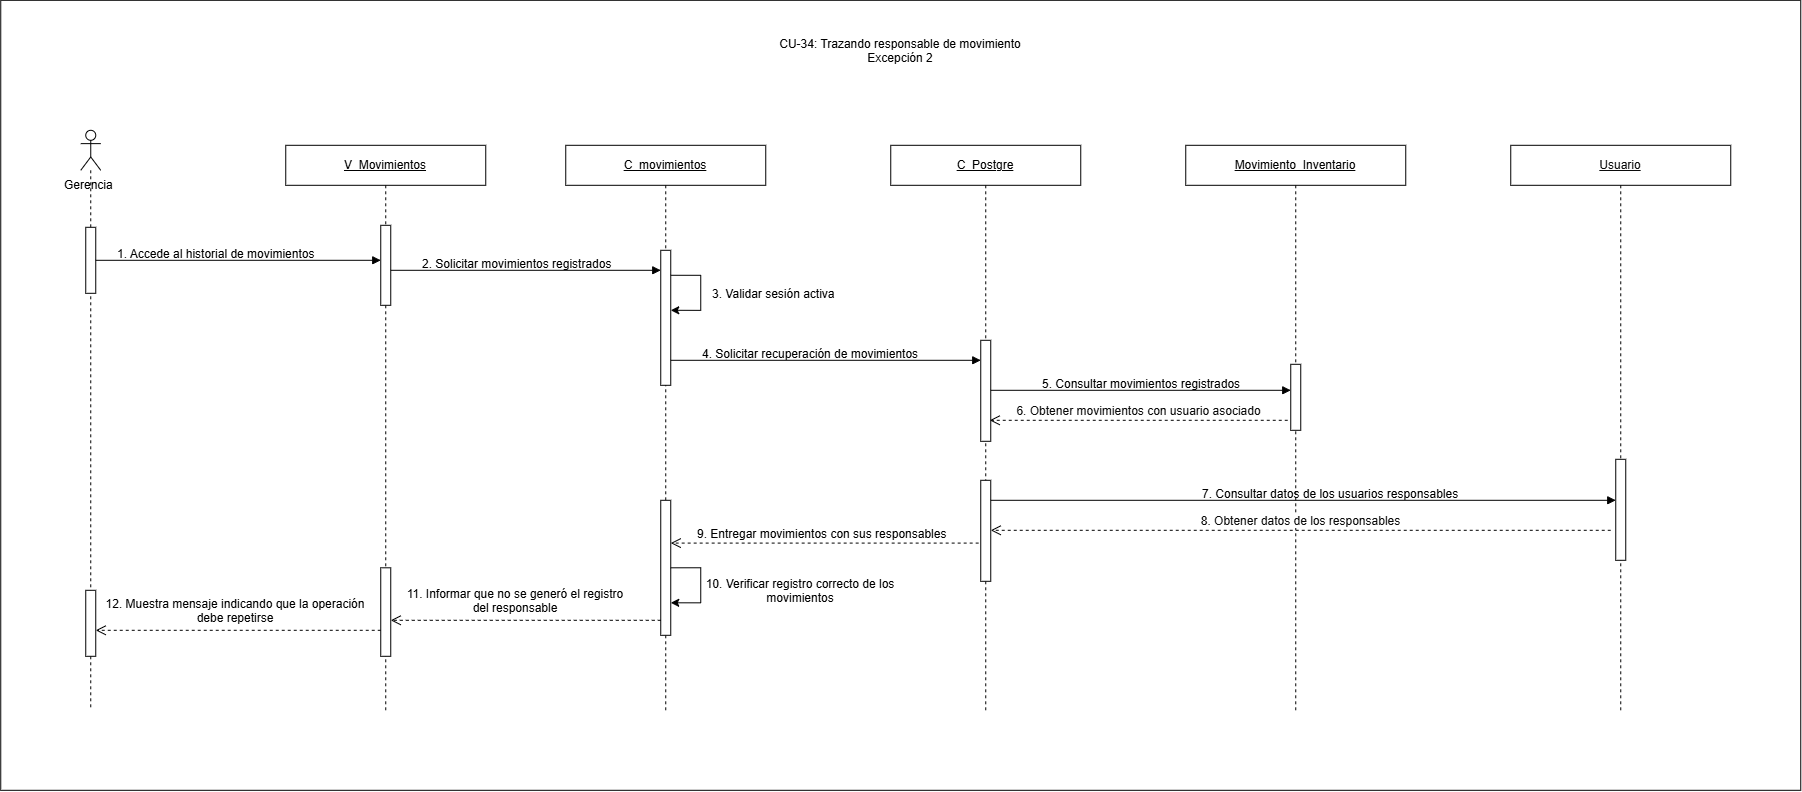

The diagram above was exported from draw.io. Its source (the exported page's mxGraphModel, read from the mxfile embedded in the PNG):
<mxGraphModel dx="2694" dy="4421" grid="1" gridSize="10" guides="1" tooltips="1" connect="1" arrows="1" fold="1" page="1" pageScale="1" pageWidth="827" pageHeight="1169" math="0" shadow="0">
  <root>
    <mxCell id="0" />
    <mxCell id="1" parent="0" />
    <mxCell id="benaXkiHWnHIS8NS98SK-1" parent="1" style="rounded=0;whiteSpace=wrap;html=1;" value="" vertex="1">
      <mxGeometry height="790" width="1800" x="-590" y="-2830" as="geometry" />
    </mxCell>
    <mxCell id="zCOeRlEPKoxCOkVLPoqK-1" parent="1" style="shape=umlLifeline;perimeter=lifelinePerimeter;whiteSpace=wrap;html=1;container=1;dropTarget=0;collapsible=0;recursiveResize=0;outlineConnect=0;portConstraint=eastwest;participant=umlActor;newEdgeStyle={&quot;curved&quot;:0,&quot;rounded&quot;:0};size=40;" value="" vertex="1">
      <mxGeometry height="580" width="20" x="-510" y="-2700" as="geometry" />
    </mxCell>
    <mxCell id="zCOeRlEPKoxCOkVLPoqK-2" parent="zCOeRlEPKoxCOkVLPoqK-1" style="html=1;points=[[0,0,0,0,5],[0,1,0,0,-5],[1,0,0,0,5],[1,1,0,0,-5]];perimeter=orthogonalPerimeter;outlineConnect=0;targetShapes=umlLifeline;portConstraint=eastwest;newEdgeStyle={&quot;curved&quot;:0,&quot;rounded&quot;:0};" value="" vertex="1">
      <mxGeometry height="66" width="10" x="5" y="97" as="geometry" />
    </mxCell>
    <mxCell id="zCOeRlEPKoxCOkVLPoqK-3" parent="zCOeRlEPKoxCOkVLPoqK-1" style="html=1;points=[[0,0,0,0,5],[0,1,0,0,-5],[1,0,0,0,5],[1,1,0,0,-5]];perimeter=orthogonalPerimeter;outlineConnect=0;targetShapes=umlLifeline;portConstraint=eastwest;newEdgeStyle={&quot;curved&quot;:0,&quot;rounded&quot;:0};" value="" vertex="1">
      <mxGeometry height="66" width="10" x="5" y="460" as="geometry" />
    </mxCell>
    <mxCell id="zCOeRlEPKoxCOkVLPoqK-4" parent="1" style="text;html=1;whiteSpace=wrap;strokeColor=none;fillColor=none;align=center;verticalAlign=middle;rounded=0;" value="Gerencia&amp;nbsp;" vertex="1">
      <mxGeometry height="30" width="80" x="-540" y="-2660" as="geometry" />
    </mxCell>
    <mxCell id="zCOeRlEPKoxCOkVLPoqK-5" parent="1" style="shape=umlLifeline;perimeter=lifelinePerimeter;whiteSpace=wrap;html=1;container=1;dropTarget=0;collapsible=0;recursiveResize=0;outlineConnect=0;portConstraint=eastwest;newEdgeStyle={&quot;curved&quot;:0,&quot;rounded&quot;:0};" value="&lt;u&gt;C_movimientos&lt;/u&gt;" vertex="1">
      <mxGeometry height="565" width="200" x="-25" y="-2685" as="geometry" />
    </mxCell>
    <mxCell id="zCOeRlEPKoxCOkVLPoqK-6" parent="zCOeRlEPKoxCOkVLPoqK-5" style="html=1;points=[[0,0,0,0,5],[0,1,0,0,-5],[1,0,0,0,5],[1,1,0,0,-5]];perimeter=orthogonalPerimeter;outlineConnect=0;targetShapes=umlLifeline;portConstraint=eastwest;newEdgeStyle={&quot;curved&quot;:0,&quot;rounded&quot;:0};" value="" vertex="1">
      <mxGeometry height="135" width="10" x="95" y="105" as="geometry" />
    </mxCell>
    <mxCell id="zCOeRlEPKoxCOkVLPoqK-7" parent="zCOeRlEPKoxCOkVLPoqK-5" style="html=1;points=[[0,0,0,0,5],[0,1,0,0,-5],[1,0,0,0,5],[1,1,0,0,-5]];perimeter=orthogonalPerimeter;outlineConnect=0;targetShapes=umlLifeline;portConstraint=eastwest;newEdgeStyle={&quot;curved&quot;:0,&quot;rounded&quot;:0};" value="" vertex="1">
      <mxGeometry height="135" width="10" x="95" y="355" as="geometry" />
    </mxCell>
    <mxCell id="zCOeRlEPKoxCOkVLPoqK-8" parent="1" style="shape=umlLifeline;perimeter=lifelinePerimeter;whiteSpace=wrap;html=1;container=1;dropTarget=0;collapsible=0;recursiveResize=0;outlineConnect=0;portConstraint=eastwest;newEdgeStyle={&quot;curved&quot;:0,&quot;rounded&quot;:0};" value="&lt;u&gt;C_Postgre&lt;/u&gt;" vertex="1">
      <mxGeometry height="565" width="190" x="300" y="-2685" as="geometry" />
    </mxCell>
    <mxCell id="zCOeRlEPKoxCOkVLPoqK-9" parent="zCOeRlEPKoxCOkVLPoqK-8" style="html=1;points=[[0,0,0,0,5],[0,1,0,0,-5],[1,0,0,0,5],[1,1,0,0,-5]];perimeter=orthogonalPerimeter;outlineConnect=0;targetShapes=umlLifeline;portConstraint=eastwest;newEdgeStyle={&quot;curved&quot;:0,&quot;rounded&quot;:0};" value="" vertex="1">
      <mxGeometry height="101" width="10" x="90" y="195" as="geometry" />
    </mxCell>
    <mxCell id="zCOeRlEPKoxCOkVLPoqK-10" parent="zCOeRlEPKoxCOkVLPoqK-8" style="html=1;points=[[0,0,0,0,5],[0,1,0,0,-5],[1,0,0,0,5],[1,1,0,0,-5]];perimeter=orthogonalPerimeter;outlineConnect=0;targetShapes=umlLifeline;portConstraint=eastwest;newEdgeStyle={&quot;curved&quot;:0,&quot;rounded&quot;:0};" value="" vertex="1">
      <mxGeometry height="101" width="10" x="90" y="335" as="geometry" />
    </mxCell>
    <mxCell id="zCOeRlEPKoxCOkVLPoqK-11" parent="1" style="shape=umlLifeline;perimeter=lifelinePerimeter;whiteSpace=wrap;html=1;container=1;dropTarget=0;collapsible=0;recursiveResize=0;outlineConnect=0;portConstraint=eastwest;newEdgeStyle={&quot;curved&quot;:0,&quot;rounded&quot;:0};" value="&lt;span style=&quot;color: rgb(11, 11, 11); font-family: &amp;quot;Anthropic Sans&amp;quot;, sans-serif; text-align: start; white-space: nowrap;&quot;&gt;&lt;font&gt;&lt;u&gt;Usuario&lt;/u&gt;&lt;/font&gt;&lt;/span&gt;" vertex="1">
      <mxGeometry height="565" width="220" x="920" y="-2685" as="geometry" />
    </mxCell>
    <mxCell id="zCOeRlEPKoxCOkVLPoqK-12" parent="zCOeRlEPKoxCOkVLPoqK-11" style="html=1;points=[[0,0,0,0,5],[0,1,0,0,-5],[1,0,0,0,5],[1,1,0,0,-5]];perimeter=orthogonalPerimeter;outlineConnect=0;targetShapes=umlLifeline;portConstraint=eastwest;newEdgeStyle={&quot;curved&quot;:0,&quot;rounded&quot;:0};" value="" vertex="1">
      <mxGeometry height="101" width="10" x="105" y="314" as="geometry" />
    </mxCell>
    <mxCell id="zCOeRlEPKoxCOkVLPoqK-13" edge="1" parent="1" source="zCOeRlEPKoxCOkVLPoqK-2" style="html=1;verticalAlign=bottom;endArrow=block;curved=0;rounded=0;" target="zCOeRlEPKoxCOkVLPoqK-20" value="">
      <mxGeometry relative="1" width="80" x="-0.0265" y="10" as="geometry">
        <mxPoint as="offset" />
        <mxPoint x="-490" y="-2570" as="sourcePoint" />
        <mxPoint x="-220" y="-2570" as="targetPoint" />
      </mxGeometry>
    </mxCell>
    <mxCell id="zCOeRlEPKoxCOkVLPoqK-14" edge="1" parent="1" style="html=1;verticalAlign=bottom;endArrow=block;curved=0;rounded=0;align=left;" target="zCOeRlEPKoxCOkVLPoqK-9" value="">
      <mxGeometry relative="1" width="80" x="0.0032" as="geometry">
        <mxPoint as="offset" />
        <mxPoint x="80" y="-2470" as="sourcePoint" />
        <mxPoint x="386" y="-2470" as="targetPoint" />
      </mxGeometry>
    </mxCell>
    <mxCell id="zCOeRlEPKoxCOkVLPoqK-15" edge="1" parent="1" style="html=1;verticalAlign=bottom;endArrow=block;curved=0;rounded=0;" target="zCOeRlEPKoxCOkVLPoqK-12" value="">
      <mxGeometry relative="1" width="80" x="0.0164" y="10" as="geometry">
        <mxPoint as="offset" />
        <mxPoint x="400" y="-2330" as="sourcePoint" />
        <mxPoint x="1020" y="-2330" as="targetPoint" />
      </mxGeometry>
    </mxCell>
    <mxCell id="zCOeRlEPKoxCOkVLPoqK-16" edge="1" parent="1" style="html=1;verticalAlign=bottom;endArrow=open;dashed=1;endSize=8;curved=0;rounded=0;" value="&lt;span style=&quot;color: rgb(11, 11, 11); font-family: &amp;quot;Anthropic Sans&amp;quot;, sans-serif; text-align: start;&quot;&gt;&lt;font style=&quot;font-size: 12px;&quot;&gt;6. Obtener movimientos con usuario asociado&lt;/font&gt;&lt;/span&gt;">
      <mxGeometry relative="1" x="0.0017" as="geometry">
        <mxPoint as="offset" />
        <mxPoint x="697" y="-2410" as="sourcePoint" />
        <mxPoint x="399" y="-2410" as="targetPoint" />
      </mxGeometry>
    </mxCell>
    <mxCell id="zCOeRlEPKoxCOkVLPoqK-17" parent="1" style="shape=umlLifeline;perimeter=lifelinePerimeter;whiteSpace=wrap;html=1;container=1;dropTarget=0;collapsible=0;recursiveResize=0;outlineConnect=0;portConstraint=eastwest;newEdgeStyle={&quot;curved&quot;:0,&quot;rounded&quot;:0};" value="&lt;u&gt;Movimiento_Inventario&lt;/u&gt;" vertex="1">
      <mxGeometry height="565" width="220" x="595" y="-2685" as="geometry" />
    </mxCell>
    <mxCell id="zCOeRlEPKoxCOkVLPoqK-18" parent="zCOeRlEPKoxCOkVLPoqK-17" style="html=1;points=[[0,0,0,0,5],[0,1,0,0,-5],[1,0,0,0,5],[1,1,0,0,-5]];perimeter=orthogonalPerimeter;outlineConnect=0;targetShapes=umlLifeline;portConstraint=eastwest;newEdgeStyle={&quot;curved&quot;:0,&quot;rounded&quot;:0};" value="" vertex="1">
      <mxGeometry height="66" width="10" x="105" y="219" as="geometry" />
    </mxCell>
    <mxCell id="zCOeRlEPKoxCOkVLPoqK-19" parent="1" style="shape=umlLifeline;perimeter=lifelinePerimeter;whiteSpace=wrap;html=1;container=1;dropTarget=0;collapsible=0;recursiveResize=0;outlineConnect=0;portConstraint=eastwest;newEdgeStyle={&quot;curved&quot;:0,&quot;rounded&quot;:0};" value="&lt;u&gt;V_Movimientos&lt;/u&gt;" vertex="1">
      <mxGeometry height="565" width="200" x="-305" y="-2685" as="geometry" />
    </mxCell>
    <mxCell id="zCOeRlEPKoxCOkVLPoqK-20" parent="zCOeRlEPKoxCOkVLPoqK-19" style="html=1;points=[[0,0,0,0,5],[0,1,0,0,-5],[1,0,0,0,5],[1,1,0,0,-5]];perimeter=orthogonalPerimeter;outlineConnect=0;targetShapes=umlLifeline;portConstraint=eastwest;newEdgeStyle={&quot;curved&quot;:0,&quot;rounded&quot;:0};" value="" vertex="1">
      <mxGeometry height="80" width="10" x="95" y="80" as="geometry" />
    </mxCell>
    <mxCell id="zCOeRlEPKoxCOkVLPoqK-21" parent="zCOeRlEPKoxCOkVLPoqK-19" style="html=1;points=[[0,0,0,0,5],[0,1,0,0,-5],[1,0,0,0,5],[1,1,0,0,-5]];perimeter=orthogonalPerimeter;outlineConnect=0;targetShapes=umlLifeline;portConstraint=eastwest;newEdgeStyle={&quot;curved&quot;:0,&quot;rounded&quot;:0};" value="" vertex="1">
      <mxGeometry height="88.5" width="10" x="95" y="422.5" as="geometry" />
    </mxCell>
    <mxCell id="zCOeRlEPKoxCOkVLPoqK-22" edge="1" parent="1" source="zCOeRlEPKoxCOkVLPoqK-20" style="html=1;verticalAlign=bottom;endArrow=block;curved=0;rounded=0;" value="">
      <mxGeometry relative="1" width="80" x="-0.0245" y="10" as="geometry">
        <mxPoint as="offset" />
        <mxPoint x="-190" y="-2560" as="sourcePoint" />
        <mxPoint x="70" y="-2560" as="targetPoint" />
      </mxGeometry>
    </mxCell>
    <mxCell id="zCOeRlEPKoxCOkVLPoqK-23" parent="1" style="text;whiteSpace=wrap;html=1;" value="4. Solicitar recuperación de movimientos" vertex="1">
      <mxGeometry height="20" width="220" x="110" y="-2490" as="geometry" />
    </mxCell>
    <mxCell id="zCOeRlEPKoxCOkVLPoqK-24" edge="1" parent="1" style="html=1;verticalAlign=bottom;endArrow=block;curved=0;rounded=0;" value="">
      <mxGeometry relative="1" width="80" x="-0.0246" y="10" as="geometry">
        <mxPoint as="offset" />
        <mxPoint x="400" y="-2440" as="sourcePoint" />
        <mxPoint x="700" y="-2440" as="targetPoint" />
      </mxGeometry>
    </mxCell>
    <mxCell id="zCOeRlEPKoxCOkVLPoqK-25" edge="1" parent="1" style="html=1;verticalAlign=bottom;endArrow=open;dashed=1;endSize=8;curved=0;rounded=0;" value="&lt;span style=&quot;color: rgb(11, 11, 11); font-family: &amp;quot;Anthropic Sans&amp;quot;, sans-serif; text-align: start;&quot;&gt;&lt;font style=&quot;font-size: 12px;&quot;&gt;8. Obtener datos de los responsables&lt;/font&gt;&lt;/span&gt;">
      <mxGeometry relative="1" x="0.0017" as="geometry">
        <mxPoint as="offset" />
        <mxPoint x="1020" y="-2300" as="sourcePoint" />
        <mxPoint x="400" y="-2300" as="targetPoint" />
      </mxGeometry>
    </mxCell>
    <mxCell id="zCOeRlEPKoxCOkVLPoqK-26" edge="1" parent="1" style="html=1;verticalAlign=bottom;endArrow=open;dashed=1;endSize=8;curved=0;rounded=0;" value="">
      <mxGeometry relative="1" x="0.0015" as="geometry">
        <mxPoint as="offset" />
        <mxPoint x="387.91999999999996" y="-2287.21" as="sourcePoint" />
        <mxPoint x="80.0033333333335" y="-2287.21" as="targetPoint" />
      </mxGeometry>
    </mxCell>
    <mxCell id="zCOeRlEPKoxCOkVLPoqK-27" parent="1" style="text;whiteSpace=wrap;html=1;" value="9. Entregar movimientos con sus responsables" vertex="1">
      <mxGeometry height="30" width="280" x="105" y="-2310" as="geometry" />
    </mxCell>
    <mxCell id="zCOeRlEPKoxCOkVLPoqK-28" edge="1" parent="1" style="html=1;verticalAlign=bottom;endArrow=open;dashed=1;endSize=8;curved=0;rounded=0;" value="">
      <mxGeometry relative="1" x="0.0017" as="geometry">
        <mxPoint as="offset" />
        <Array as="points">
          <mxPoint x="-180" y="-2210" />
        </Array>
        <mxPoint x="70" y="-2210" as="sourcePoint" />
        <mxPoint x="-200" y="-2210" as="targetPoint" />
      </mxGeometry>
    </mxCell>
    <mxCell id="zCOeRlEPKoxCOkVLPoqK-29" parent="1" style="text;whiteSpace=wrap;html=1;align=center;" value="10. Verificar registro correcto de los movimientos" vertex="1">
      <mxGeometry height="30" width="200" x="110" y="-2260" as="geometry" />
    </mxCell>
    <mxCell id="zCOeRlEPKoxCOkVLPoqK-30" parent="1" style="text;whiteSpace=wrap;html=1;align=center;" value="11.&amp;nbsp;Informar que no se generó el registro del responsable" vertex="1">
      <mxGeometry height="30" width="230" x="-190" y="-2250" as="geometry" />
    </mxCell>
    <mxCell id="zCOeRlEPKoxCOkVLPoqK-31" edge="1" parent="1" source="zCOeRlEPKoxCOkVLPoqK-21" style="html=1;verticalAlign=bottom;endArrow=open;dashed=1;endSize=8;curved=0;rounded=0;" value="">
      <mxGeometry relative="1" x="0.0017" as="geometry">
        <mxPoint as="offset" />
        <mxPoint x="-225" y="-2200" as="sourcePoint" />
        <mxPoint x="-495" y="-2200" as="targetPoint" />
      </mxGeometry>
    </mxCell>
    <mxCell id="zCOeRlEPKoxCOkVLPoqK-32" parent="1" style="text;whiteSpace=wrap;html=1;align=center;" value="12.&amp;nbsp;Muestra mensaje indicando que la operación debe repetirse" vertex="1">
      <mxGeometry height="40" width="270" x="-490" y="-2240" as="geometry" />
    </mxCell>
    <mxCell id="zCOeRlEPKoxCOkVLPoqK-33" parent="1" style="text;whiteSpace=wrap;html=1;" value="3. Validar sesión activa" vertex="1">
      <mxGeometry height="30" width="130" x="120" y="-2550" as="geometry" />
    </mxCell>
    <mxCell id="zCOeRlEPKoxCOkVLPoqK-34" parent="1" style="text;whiteSpace=wrap;html=1;" value="1. Accede al historial de movimientos" vertex="1">
      <mxGeometry height="20" width="230" x="-475" y="-2590" as="geometry" />
    </mxCell>
    <mxCell id="zCOeRlEPKoxCOkVLPoqK-35" edge="1" parent="1" style="endArrow=classic;html=1;rounded=0;endFill=1;startArrow=none;startFill=0;edgeStyle=orthogonalEdgeStyle;innerLoopWaypoints=1;" value="">
      <mxGeometry height="50" relative="1" width="50" as="geometry">
        <Array as="points">
          <mxPoint x="110.00999999999999" y="-2554.98" />
          <mxPoint x="110.00999999999999" y="-2520.0299999999997" />
        </Array>
        <mxPoint x="80" y="-2555.02" as="sourcePoint" />
        <mxPoint x="80" y="-2520.02" as="targetPoint" />
      </mxGeometry>
    </mxCell>
    <mxCell id="zCOeRlEPKoxCOkVLPoqK-36" edge="1" parent="1" style="endArrow=classic;html=1;rounded=0;endFill=1;startArrow=none;startFill=0;edgeStyle=orthogonalEdgeStyle;innerLoopWaypoints=1;" value="">
      <mxGeometry height="50" relative="1" width="50" as="geometry">
        <Array as="points">
          <mxPoint x="110.00999999999999" y="-2262.46" />
          <mxPoint x="110.00999999999999" y="-2227.51" />
        </Array>
        <mxPoint x="80" y="-2262.5" as="sourcePoint" />
        <mxPoint x="80" y="-2227.5" as="targetPoint" />
      </mxGeometry>
    </mxCell>
    <mxCell id="zCOeRlEPKoxCOkVLPoqK-37" parent="1" style="text;whiteSpace=wrap;html=1;" value="2. Solicitar movimientos registrados" vertex="1">
      <mxGeometry height="20" width="220" x="-170" y="-2580" as="geometry" />
    </mxCell>
    <mxCell id="zCOeRlEPKoxCOkVLPoqK-38" parent="1" style="text;whiteSpace=wrap;html=1;" value="5. Consultar movimientos registrados" vertex="1">
      <mxGeometry height="20" width="230" x="450" y="-2460" as="geometry" />
    </mxCell>
    <mxCell id="zCOeRlEPKoxCOkVLPoqK-39" parent="1" style="text;whiteSpace=wrap;html=1;" value="7. Consultar datos de los usuarios responsables" vertex="1">
      <mxGeometry height="20" width="290" x="610" y="-2350" as="geometry" />
    </mxCell>
    <mxCell id="45dDEH7yD4zYi0neVOaY-1" parent="1" style="text;whiteSpace=wrap;html=1;align=center;" value="CU-34: Trazando responsable de movimiento&lt;br&gt;Excepción 2" vertex="1">
      <mxGeometry height="40" width="270" x="175" y="-2800" as="geometry" />
    </mxCell>
  </root>
</mxGraphModel>